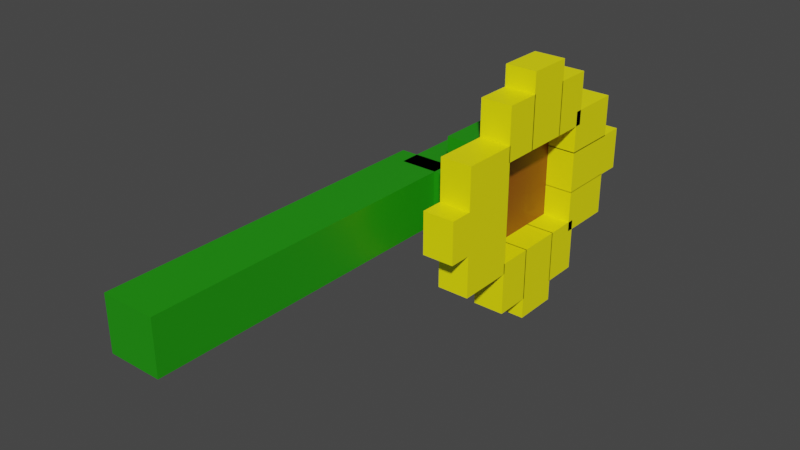 # Source: sunflower.blend  (saved by Blender 2.92.15; exported with 4.5.12 LTS)
import bpy
from mathutils import Matrix  # noqa: F401  (used for matrix-valued properties, if any)

bpy.ops.wm.read_factory_settings(use_empty=True)
scene = bpy.context.scene
scene.name = 'Scene'

# ---- collections
col_collection = bpy.data.collections.new('Collection'); scene.collection.children.link(col_collection)

# ---- materials (node trees are filled in below, after node groups)
mat_material_003 = bpy.data.materials.new('Material.003')
mat_material_003.use_transparent_shadow = False
mat_yellow_001 = bpy.data.materials.new('Yellow.001')
mat_yellow_001.use_transparent_shadow = False
mat_green = bpy.data.materials.new('Green')
mat_green.alpha_threshold = 0.0
mat_green.use_transparent_shadow = False
mat_green.line_color = (0.0, 0.0, 0.0, 1.0)
mat_material_002 = bpy.data.materials.new('Material.002')
mat_material_002.use_transparent_shadow = False

# ---- material node trees
mat_material_003.use_nodes = True; mat_material_003.node_tree.nodes.clear()
_N = mat_material_003.node_tree.nodes; _L = mat_material_003.node_tree.links
n0 = _N.new('ShaderNodeBsdfPrincipled'); n0.name = 'Principled BSDF'; n0.location = (10, 300)
n0.distribution = 'GGX'
n0.subsurface_method = 'BURLEY'
n0.inputs[0].default_value = (0.2623, 0.07036, 0.001821, 1.0)
n0.inputs[3].default_value = 1.45
n0.inputs[27].default_value = (0.0, 0.0, 0.0, 1.0)
n0.inputs[28].default_value = 1.0
n1 = _N.new('ShaderNodeOutputMaterial'); n1.name = 'Material Output'; n1.location = (300, 300)
_L.new(n0.outputs[0], n1.inputs[0])
n1.is_active_output = True
mat_yellow_001.use_nodes = True; mat_yellow_001.node_tree.nodes.clear()
_N = mat_yellow_001.node_tree.nodes; _L = mat_yellow_001.node_tree.links
n0 = _N.new('ShaderNodeBsdfPrincipled'); n0.name = 'Principled BSDF'; n0.location = (10, 300)
n0.distribution = 'GGX'
n0.subsurface_method = 'BURLEY'
n0.inputs[0].default_value = (1.0, 0.9301, 0.0, 1.0)
n0.inputs[3].default_value = 1.45
n0.inputs[27].default_value = (0.0, 0.0, 0.0, 1.0)
n0.inputs[28].default_value = 1.0
n1 = _N.new('ShaderNodeOutputMaterial'); n1.name = 'Material Output'; n1.location = (300, 300)
_L.new(n0.outputs[0], n1.inputs[0])
n1.is_active_output = True
mat_green.use_nodes = True; mat_green.node_tree.nodes.clear()
_N = mat_green.node_tree.nodes; _L = mat_green.node_tree.links
n0 = _N.new('ShaderNodeOutputMaterial'); n0.name = 'Material Output'; n0.location = (300, 300)
n1 = _N.new('ShaderNodeBsdfPrincipled'); n1.name = 'Principled BSDF'; n1.location = (10, 300)
n1.distribution = 'GGX'
n1.subsurface_method = 'BURLEY'
n1.inputs[0].default_value = (0.01444, 0.2918, 0.002732, 1.0)
n1.inputs[2].default_value = 0.4
n1.inputs[3].default_value = 1.45
n1.inputs[27].default_value = (0.0, 0.0, 0.0, 1.0)
n1.inputs[28].default_value = 1.0
_L.new(n1.outputs[0], n0.inputs[0])
n0.is_active_output = True
mat_material_002.use_nodes = True; mat_material_002.node_tree.nodes.clear()
_N = mat_material_002.node_tree.nodes; _L = mat_material_002.node_tree.links
n0 = _N.new('ShaderNodeBsdfPrincipled'); n0.name = 'Principled BSDF'; n0.location = (10, 300)
n0.distribution = 'GGX'
n0.subsurface_method = 'BURLEY'
n0.inputs[0].default_value = (0.009789, 0.1626, 0.8, 1.0)
n0.inputs[3].default_value = 1.45
n0.inputs[27].default_value = (0.0, 0.0, 0.0, 1.0)
n0.inputs[28].default_value = 1.0
n1 = _N.new('ShaderNodeOutputMaterial'); n1.name = 'Material Output'; n1.location = (300, 300)
_L.new(n0.outputs[0], n1.inputs[0])
n1.is_active_output = True

# ---- world
world_world = bpy.data.worlds.new('World'); scene.world = world_world
world_world.use_nodes = True; world_world.node_tree.nodes.clear()
_N = world_world.node_tree.nodes; _L = world_world.node_tree.links
n0 = _N.new('ShaderNodeOutputWorld'); n0.name = 'World Output'; n0.location = (300, 300)
n1 = _N.new('ShaderNodeBackground'); n1.name = 'Background'; n1.location = (10, 300)
n1.inputs[0].default_value = (0.05088, 0.05088, 0.05088, 1.0)
_L.new(n1.outputs[0], n0.inputs[0])
n0.is_active_output = True
world_world.color = (0.05088, 0.05088, 0.05088)
world_world.use_sun_shadow = False
world_world.sun_shadow_jitter_overblur = 0.0

# ---- meshes
me_cube_001 = bpy.data.meshes.new('Cube.001')
me_cube_001.from_pydata([(0.2376, 1.888, -0.3494), (0.2376, 1.188, -0.3494), (0.2376, 1.888, 0.3006), (0.2376, 1.188, 0.3006), (0.04258, 1.888, -0.3494), (0.04258, 1.188, -0.3494), (0.04258, 1.888, 0.3006), (0.04258, 1.188, 0.3006), (0.4133, 1.899, -0.3494), (0.4133, 1.899, -0.6744), (0.4133, 1.675, -0.3494), (0.4133, 1.675, -0.6744), (0.2183, 1.899, -0.3494), (0.2183, 1.899, -0.6744), (0.2183, 1.675, -0.3494), (0.2183, 1.675, -0.6744), (0.4133, 1.682, -0.3494), (0.4133, 1.682, -0.8044), (0.4133, 1.402, -0.3494), (0.4133, 1.402, -0.8044), (0.2183, 1.682, -0.3494), (0.2183, 1.682, -0.8044), (0.2183, 1.402, -0.3494), (0.2183, 1.402, -0.8044), (0.4133, 1.409, -0.3494), (0.4133, 1.409, -0.6744), (0.4133, 1.185, -0.3494), (0.4133, 1.185, -0.6744), (0.2183, 1.409, -0.3494), (0.2183, 1.409, -0.6744), (0.2183, 1.185, -0.3494), (0.2183, 1.185, -0.6744), (0.4133, 2.347, -0.1544), (0.4133, 1.857, -0.1544), (0.4133, 2.347, 0.1056), (0.4133, 1.857, 0.1056), (0.2183, 2.347, -0.1544), (0.2183, 1.857, -0.1544), (0.2183, 2.347, 0.1056), (0.2183, 1.857, 0.1056), (0.4133, 2.207, 0.09907), (0.4133, 1.857, 0.09907), (0.4133, 2.207, 0.3591), (0.4133, 1.857, 0.3591), (0.2183, 2.207, 0.09907), (0.2183, 1.857, 0.09907), (0.2183, 2.207, 0.3591), (0.2183, 1.857, 0.3591), (0.4133, 2.207, -0.4107), (0.4133, 1.857, -0.4107), (0.4133, 2.207, -0.1507), (0.4133, 1.857, -0.1507), (0.2183, 2.207, -0.4107), (0.2183, 1.857, -0.4107), (0.2183, 2.207, -0.1507), (0.2183, 1.857, -0.1507), (0.4133, 1.192, -0.1544), (0.4133, 0.7019, -0.1544), (0.4133, 1.192, 0.1056), (0.4133, 0.7019, 0.1056), (0.2183, 1.192, -0.1544), (0.2183, 0.7019, -0.1544), (0.2183, 1.192, 0.1056), (0.2183, 0.7019, 0.1056), (0.4133, 1.192, 0.1056), (0.4133, 0.8419, 0.1056), (0.4133, 1.192, 0.3656), (0.4133, 0.8419, 0.3656), (0.2183, 1.192, 0.1056), (0.2183, 0.8419, 0.1056), (0.2183, 1.192, 0.3656), (0.2183, 0.8419, 0.3656), (0.4133, 1.192, -0.4144), (0.4133, 0.8419, -0.4144), (0.4133, 1.192, -0.1544), (0.4133, 0.8419, -0.1544), (0.2183, 1.192, -0.4144), (0.2183, 0.8419, -0.4144), (0.2183, 1.192, -0.1544), (0.2183, 0.8419, -0.1544), (0.4133, 1.185, 0.2681), (0.4133, 1.185, 0.5931), (0.4133, 1.409, 0.2681), (0.4133, 1.409, 0.5931), (0.2183, 1.185, 0.2681), (0.2183, 1.185, 0.5931), (0.2183, 1.409, 0.2681), (0.2183, 1.409, 0.5931), (0.4133, 1.402, 0.2681), (0.4133, 1.402, 0.7231), (0.4133, 1.682, 0.2681), (0.4133, 1.682, 0.7231), (0.2183, 1.402, 0.2681), (0.2183, 1.402, 0.7231), (0.2183, 1.682, 0.2681), (0.2183, 1.682, 0.7231), (0.4133, 1.675, 0.2681), (0.4133, 1.675, 0.5931), (0.4133, 1.899, 0.2681), (0.4133, 1.899, 0.5931), (0.2183, 1.675, 0.2681), (0.2183, 1.675, 0.5931), (0.2183, 1.899, 0.2681), (0.2183, 1.899, 0.5931), (-2.53e-05, 1.192, -0.1869), (-2.53e-05, -0.9081, -0.1869), (-2.53e-05, 1.192, 0.1381), (-2.53e-05, -0.9081, 0.1381), (-0.325, 1.192, -0.1869), (-0.325, -0.9081, -0.1869), (-0.325, 1.192, 0.1381), (-0.325, -0.9081, 0.1381), (0.2205, 1.922, -0.3843), (0.2205, 1.152, -0.3843), (0.2205, 1.922, 0.3307), (0.2205, 1.152, 0.3307), (0.02551, 1.922, -0.3843), (0.02551, 1.152, -0.3843), (0.02551, 1.922, 0.3307), (0.02551, 1.152, 0.3307), (0.1008, 1.771, -0.1869), (0.1008, 1.071, -0.1869), (0.1008, 1.771, 0.1381), (0.1008, 1.071, 0.1381), (-0.2242, 1.771, -0.1869), (-0.2242, 1.071, -0.1869), (-0.2242, 1.771, 0.1381), (-0.2242, 1.071, 0.1381)], [], [(0, 4, 6, 2), (3, 2, 6, 7), (7, 6, 4, 5), (5, 1, 3, 7), (1, 0, 2, 3), (5, 4, 0, 1), (8, 12, 14, 10), (11, 10, 14, 15), (15, 14, 12, 13), (13, 9, 11, 15), (9, 8, 10, 11), (13, 12, 8, 9), (16, 20, 22, 18), (19, 18, 22, 23), (23, 22, 20, 21), (21, 17, 19, 23), (17, 16, 18, 19), (21, 20, 16, 17), (24, 28, 30, 26), (27, 26, 30, 31), (31, 30, 28, 29), (29, 25, 27, 31), (25, 24, 26, 27), (29, 28, 24, 25), (32, 36, 38, 34), (35, 34, 38, 39), (39, 38, 36, 37), (37, 33, 35, 39), (33, 32, 34, 35), (37, 36, 32, 33), (40, 44, 46, 42), (43, 42, 46, 47), (47, 46, 44, 45), (45, 41, 43, 47), (41, 40, 42, 43), (45, 44, 40, 41), (48, 52, 54, 50), (51, 50, 54, 55), (55, 54, 52, 53), (53, 49, 51, 55), (49, 48, 50, 51), (53, 52, 48, 49), (56, 60, 62, 58), (59, 58, 62, 63), (63, 62, 60, 61), (61, 57, 59, 63), (57, 56, 58, 59), (61, 60, 56, 57), (64, 68, 70, 66), (67, 66, 70, 71), (71, 70, 68, 69), (69, 65, 67, 71), (65, 64, 66, 67), (69, 68, 64, 65), (72, 76, 78, 74), (75, 74, 78, 79), (79, 78, 76, 77), (77, 73, 75, 79), (73, 72, 74, 75), (77, 76, 72, 73), (80, 84, 86, 82), (83, 82, 86, 87), (87, 86, 84, 85), (85, 81, 83, 87), (81, 80, 82, 83), (85, 84, 80, 81), (88, 92, 94, 90), (91, 90, 94, 95), (95, 94, 92, 93), (93, 89, 91, 95), (89, 88, 90, 91), (93, 92, 88, 89), (96, 100, 102, 98), (99, 98, 102, 103), (103, 102, 100, 101), (101, 97, 99, 103), (97, 96, 98, 99), (101, 100, 96, 97), (104, 108, 110, 106), (107, 106, 110, 111), (111, 110, 108, 109), (109, 105, 107, 111), (105, 104, 106, 107), (109, 108, 104, 105), (112, 116, 118, 114), (115, 114, 118, 119), (119, 118, 116, 117), (117, 113, 115, 119), (113, 112, 114, 115), (117, 116, 112, 113), (120, 124, 126, 122), (123, 122, 126, 127), (127, 126, 124, 125), (125, 121, 123, 127), (121, 120, 122, 123), (125, 124, 120, 121)])
me_cube_001.polygons.foreach_set('material_index', [0, 0, 0, 0, 0, 0, 1, 1, 1, 1, 1, 1, 1, 1, 1, 1, 1, 1, 1, 1, 1, 1, 1, 1, 1, 1, 1, 1, 1, 1, 1, 1, 1, 1, 1, 1, 1, 1, 1, 1, 1, 1, 1, 1, 1, 1, 1, 1, 1, 1, 1, 1, 1, 1, 1, 1, 1, 1, 1, 1, 1, 1, 1, 1, 1, 1, 1, 1, 1, 1, 1, 1, 1, 1, 1, 1, 1, 1, 2, 2, 2, 2, 2, 2, 2, 2, 2, 2, 2, 2, 2, 2, 2, 2, 2, 2])
_uv = me_cube_001.uv_layers.new(name='UVMap')
_uv.uv.foreach_set('vector', [0.625, 0.5, 0.875, 0.5, 0.875, 0.75, 0.625, 0.75, 0.375, 0.75, 0.625, 0.75, 0.625, 1.0, 0.375, 1.0, 0.375, 0.0, 0.625, 0.0, 0.625, 0.25, 0.375, 0.25, 0.125, 0.5, 0.375, 0.5, 0.375, 0.75, 0.125, 0.75, 0.375, 0.5, 0.625, 0.5, 0.625, 0.75, 0.375, 0.75, 0.375, 0.25, 0.625, 0.25, 0.625, 0.5, 0.375, 0.5, 0.625, 0.5, 0.875, 0.5, 0.875, 0.75, 0.625, 0.75, 0.375, 0.75, 0.625, 0.75, 0.625, 1.0, 0.375, 1.0, 0.375, 0.0, 0.625, 0.0, 0.625, 0.25, 0.375, 0.25, 0.125, 0.5, 0.375, 0.5, 0.375, 0.75, 0.125, 0.75, 0.375, 0.5, 0.625, 0.5, 0.625, 0.75, 0.375, 0.75, 0.375, 0.25, 0.625, 0.25, 0.625, 0.5, 0.375, 0.5, 0.625, 0.5, 0.875, 0.5, 0.875, 0.75, 0.625, 0.75, 0.375, 0.75, 0.625, 0.75, 0.625, 1.0, 0.375, 1.0, 0.375, 0.0, 0.625, 0.0, 0.625, 0.25, 0.375, 0.25, 0.125, 0.5, 0.375, 0.5, 0.375, 0.75, 0.125, 0.75, 0.375, 0.5, 0.625, 0.5, 0.625, 0.75, 0.375, 0.75, 0.375, 0.25, 0.625, 0.25, 0.625, 0.5, 0.375, 0.5, 0.625, 0.5, 0.875, 0.5, 0.875, 0.75, 0.625, 0.75, 0.375, 0.75, 0.625, 0.75, 0.625, 1.0, 0.375, 1.0, 0.375, 0.0, 0.625, 0.0, 0.625, 0.25, 0.375, 0.25, 0.125, 0.5, 0.375, 0.5, 0.375, 0.75, 0.125, 0.75, 0.375, 0.5, 0.625, 0.5, 0.625, 0.75, 0.375, 0.75, 0.375, 0.25, 0.625, 0.25, 0.625, 0.5, 0.375, 0.5, 0.625, 0.5, 0.875, 0.5, 0.875, 0.75, 0.625, 0.75, 0.375, 0.75, 0.625, 0.75, 0.625, 1.0, 0.375, 1.0, 0.375, 0.0, 0.625, 0.0, 0.625, 0.25, 0.375, 0.25, 0.125, 0.5, 0.375, 0.5, 0.375, 0.75, 0.125, 0.75, 0.375, 0.5, 0.625, 0.5, 0.625, 0.75, 0.375, 0.75, 0.375, 0.25, 0.625, 0.25, 0.625, 0.5, 0.375, 0.5, 0.625, 0.5, 0.875, 0.5, 0.875, 0.75, 0.625, 0.75, 0.375, 0.75, 0.625, 0.75, 0.625, 1.0, 0.375, 1.0, 0.375, 0.0, 0.625, 0.0, 0.625, 0.25, 0.375, 0.25, 0.125, 0.5, 0.375, 0.5, 0.375, 0.75, 0.125, 0.75, 0.375, 0.5, 0.625, 0.5, 0.625, 0.75, 0.375, 0.75, 0.375, 0.25, 0.625, 0.25, 0.625, 0.5, 0.375, 0.5, 0.625, 0.5, 0.875, 0.5, 0.875, 0.75, 0.625, 0.75, 0.375, 0.75, 0.625, 0.75, 0.625, 1.0, 0.375, 1.0, 0.375, 0.0, 0.625, 0.0, 0.625, 0.25, 0.375, 0.25, 0.125, 0.5, 0.375, 0.5, 0.375, 0.75, 0.125, 0.75, 0.375, 0.5, 0.625, 0.5, 0.625, 0.75, 0.375, 0.75, 0.375, 0.25, 0.625, 0.25, 0.625, 0.5, 0.375, 0.5, 0.625, 0.5, 0.875, 0.5, 0.875, 0.75, 0.625, 0.75, 0.375, 0.75, 0.625, 0.75, 0.625, 1.0, 0.375, 1.0, 0.375, 0.0, 0.625, 0.0, 0.625, 0.25, 0.375, 0.25, 0.125, 0.5, 0.375, 0.5, 0.375, 0.75, 0.125, 0.75, 0.375, 0.5, 0.625, 0.5, 0.625, 0.75, 0.375, 0.75, 0.375, 0.25, 0.625, 0.25, 0.625, 0.5, 0.375, 0.5, 0.625, 0.5, 0.875, 0.5, 0.875, 0.75, 0.625, 0.75, 0.375, 0.75, 0.625, 0.75, 0.625, 1.0, 0.375, 1.0, 0.375, 0.0, 0.625, 0.0, 0.625, 0.25, 0.375, 0.25, 0.125, 0.5, 0.375, 0.5, 0.375, 0.75, 0.125, 0.75, 0.375, 0.5, 0.625, 0.5, 0.625, 0.75, 0.375, 0.75, 0.375, 0.25, 0.625, 0.25, 0.625, 0.5, 0.375, 0.5, 0.625, 0.5, 0.875, 0.5, 0.875, 0.75, 0.625, 0.75, 0.375, 0.75, 0.625, 0.75, 0.625, 1.0, 0.375, 1.0, 0.375, 0.0, 0.625, 0.0, 0.625, 0.25, 0.375, 0.25, 0.125, 0.5, 0.375, 0.5, 0.375, 0.75, 0.125, 0.75, 0.375, 0.5, 0.625, 0.5, 0.625, 0.75, 0.375, 0.75, 0.375, 0.25, 0.625, 0.25, 0.625, 0.5, 0.375, 0.5, 0.625, 0.5, 0.875, 0.5, 0.875, 0.75, 0.625, 0.75, 0.375, 0.75, 0.625, 0.75, 0.625, 1.0, 0.375, 1.0, 0.375, 0.0, 0.625, 0.0, 0.625, 0.25, 0.375, 0.25, 0.125, 0.5, 0.375, 0.5, 0.375, 0.75, 0.125, 0.75, 0.375, 0.5, 0.625, 0.5, 0.625, 0.75, 0.375, 0.75, 0.375, 0.25, 0.625, 0.25, 0.625, 0.5, 0.375, 0.5, 0.625, 0.5, 0.875, 0.5, 0.875, 0.75, 0.625, 0.75, 0.375, 0.75, 0.625, 0.75, 0.625, 1.0, 0.375, 1.0, 0.375, 0.0, 0.625, 0.0, 0.625, 0.25, 0.375, 0.25, 0.125, 0.5, 0.375, 0.5, 0.375, 0.75, 0.125, 0.75, 0.375, 0.5, 0.625, 0.5, 0.625, 0.75, 0.375, 0.75, 0.375, 0.25, 0.625, 0.25, 0.625, 0.5, 0.375, 0.5, 0.625, 0.5, 0.875, 0.5, 0.875, 0.75, 0.625, 0.75, 0.375, 0.75, 0.625, 0.75, 0.625, 1.0, 0.375, 1.0, 0.375, 0.0, 0.625, 0.0, 0.625, 0.25, 0.375, 0.25, 0.125, 0.5, 0.375, 0.5, 0.375, 0.75, 0.125, 0.75, 0.375, 0.5, 0.625, 0.5, 0.625, 0.75, 0.375, 0.75, 0.375, 0.25, 0.625, 0.25, 0.625, 0.5, 0.375, 0.5, 0.625, 0.5, 0.875, 0.5, 0.875, 0.75, 0.625, 0.75, 0.375, 0.75, 0.625, 0.75, 0.625, 1.0, 0.375, 1.0, 0.375, 0.0, 0.625, 0.0, 0.625, 0.25, 0.375, 0.25, 0.125, 0.5, 0.375, 0.5, 0.375, 0.75, 0.125, 0.75, 0.375, 0.5, 0.625, 0.5, 0.625, 0.75, 0.375, 0.75, 0.375, 0.25, 0.625, 0.25, 0.625, 0.5, 0.375, 0.5, 0.625, 0.5, 0.875, 0.5, 0.875, 0.75, 0.625, 0.75, 0.375, 0.75, 0.625, 0.75, 0.625, 1.0, 0.375, 1.0, 0.375, 0.0, 0.625, 0.0, 0.625, 0.25, 0.375, 0.25, 0.125, 0.5, 0.375, 0.5, 0.375, 0.75, 0.125, 0.75, 0.375, 0.5, 0.625, 0.5, 0.625, 0.75, 0.375, 0.75, 0.375, 0.25, 0.625, 0.25, 0.625, 0.5, 0.375, 0.5, 0.625, 0.5, 0.875, 0.5, 0.875, 0.75, 0.625, 0.75, 0.375, 0.75, 0.625, 0.75, 0.625, 1.0, 0.375, 1.0, 0.375, 0.0, 0.625, 0.0, 0.625, 0.25, 0.375, 0.25, 0.125, 0.5, 0.375, 0.5, 0.375, 0.75, 0.125, 0.75, 0.375, 0.5, 0.625, 0.5, 0.625, 0.75, 0.375, 0.75, 0.375, 0.25, 0.625, 0.25, 0.625, 0.5, 0.375, 0.5])
me_cube_001.materials.append(mat_material_003)
me_cube_001.materials.append(mat_yellow_001)
me_cube_001.materials.append(mat_green)
me_cube_001.materials.append(mat_material_002)
me_cube_001.use_remesh_preserve_volume = False
me_cube_001.use_remesh_preserve_attributes = False
me_cube_001.use_mirror_vertex_groups = False
me_cube_001.update()

# ---- objects
ob_cube_001 = bpy.data.objects.new('Cube.001', me_cube_001)

# ---- transforms, parenting, visibility, modifiers, constraints
ob_cube_001.location = (0.0, 0.0, 0.0)
ob_cube_001.lock_rotations_4d = False
ob_cube_001.empty_display_type = 'ARROWS'
ob_cube_001.lineart.crease_threshold = 0.0

# ---- collection membership
col_collection.objects.link(ob_cube_001)

# ---- scene / render settings (as saved in the file)
scene.frame_start = 1; scene.frame_end = 250; scene.frame_set(0)
scene.render.engine = 'BLENDER_EEVEE_NEXT'
scene.cycles.use_denoising = False
scene.cycles.samples = 128
scene.cycles.sampling_pattern = 'TABULATED_SOBOL'
scene.cycles.use_adaptive_sampling = False
scene.cycles.use_light_tree = False
scene.view_settings.view_transform = 'Filmic'
bpy.context.view_layer.update()

# ---- added for rendering (the .blend has no active camera and no usable light): camera, sun
cam_auto = bpy.data.cameras.new('AutoCamera')
cam_auto.lens = 50.0
cam_auto.sensor_width = 36.0
cam_auto.clip_end = 1000.0
ob_auto_camera = bpy.data.objects.new('AutoCamera', cam_auto)
scene.collection.objects.link(ob_auto_camera)
ob_auto_camera.location = (3.4403, -3.35594, 2.67623)
ob_auto_camera.rotation_euler = (1.09748, -7.21219e-08, 0.694738)
scene.camera = ob_auto_camera
light_auto_sun = bpy.data.lights.new('AutoSun', 'SUN')
light_auto_sun.energy = 3.0
light_auto_sun.angle = 0.0523599
ob_auto_sun = bpy.data.objects.new('AutoSun', light_auto_sun)
scene.collection.objects.link(ob_auto_sun)
ob_auto_sun.rotation_euler = (0.872665, 0.174533, 0.523599)
bpy.context.view_layer.update()
